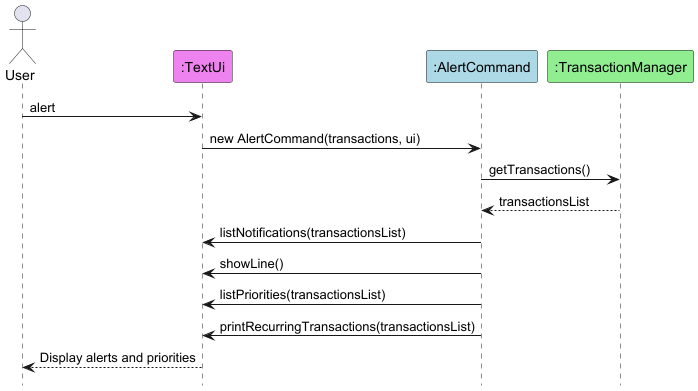

The diagram above was rendered by PlantUML. Its source (embedded in the PNG):
@startuml

hide footbox
skinparam sequenceReferenceBackgroundColor #f7807c

actor User

participant ":TextUi" as TextUi #EE82EE
participant ":AlertCommand" as AlertCommand #ADD8E6
participant ":TransactionManager" as TransactionManager #90EE90

User -> TextUi : alert
TextUi -> AlertCommand : new AlertCommand(transactions, ui)

AlertCommand -> TransactionManager : getTransactions()
TransactionManager --> AlertCommand : transactionsList

AlertCommand -> TextUi : listNotifications(transactionsList)
AlertCommand -> TextUi : showLine()
AlertCommand -> TextUi : listPriorities(transactionsList)
AlertCommand -> TextUi : printRecurringTransactions(transactionsList)

TextUi --> User : Display alerts and priorities

@enduml